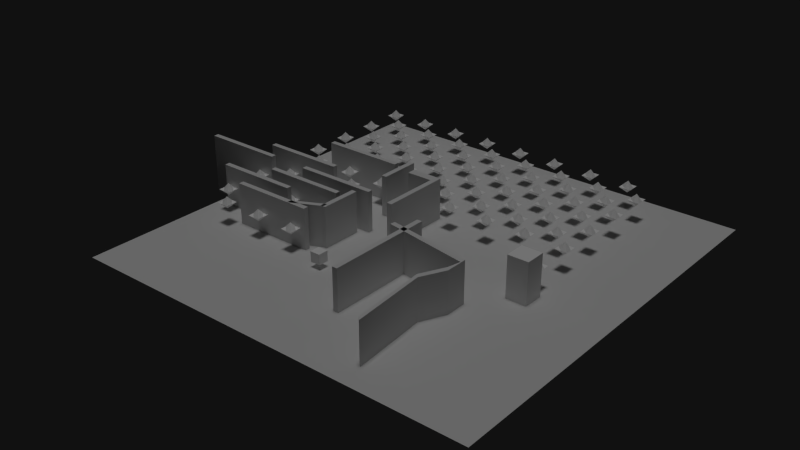 # Source: example.blend  (saved by Blender 2.71.0; exported with 4.5.12 LTS)
import bpy
from mathutils import Matrix  # noqa: F401  (used for matrix-valued properties, if any)

bpy.ops.wm.read_factory_settings(use_empty=True)
scene = bpy.context.scene
scene.name = 'Node Pathfinding'

# ---- collections
col_collection_1_004 = bpy.data.collections.new('Collection 1.004'); scene.collection.children.link(col_collection_1_004)
col_collection_11 = bpy.data.collections.new('Collection 11'); scene.collection.children.link(col_collection_11)
col_collection_11.hide_render = True
col_collection_11.hide_viewport = True

# ---- materials (node trees are filled in below, after node groups)
mat_vertex_colored = bpy.data.materials.new('Vertex Colored')
mat_vertex_colored.alpha_threshold = 0.0
mat_vertex_colored.use_transparent_shadow = False
mat_vertex_colored.diffuse_color = (1.0, 1.0, 1.0, 1.0)
mat_vertex_colored.roughness = 0.5
mat_vertex_colored.line_color = (0.0, 0.0, 0.0, 1.0)

# ---- material node trees

# ---- world
world_world = bpy.data.worlds.new('World'); scene.world = world_world
world_world.color = (0.005605, 0.005605, 0.005605)
world_world.use_sun_shadow = False
world_world.sun_shadow_jitter_overblur = 0.0
world_world.cycles.sampling_method = 'MANUAL'
world_world.cycles.sample_map_resolution = 256

# ---- lights
light_point_006 = bpy.data.lights.new('Point.006', 'SUN')
light_point_006.transmission_factor = 0.0
light_point_006.angle = 0.1993
light_point_006.energy = 0.5
light_point_006.shadow_buffer_clip_start = 0.5
light_point_006.shadow_soft_size = 0.1
light_point_006.shadow_cascade_max_distance = 1000.0
light_point_006.cycles.use_multiple_importance_sampling = False

# ---- meshes
me_cube_008 = bpy.data.meshes.new('Cube.008')
me_cube_008.from_pydata([(-0.3, 0.3, 0.0), (0.3, 0.3, 0.0), (0.3, -0.3, 0.0), (-0.3, -0.3, 0.0), (0.0, 0.3, 0.0), (0.0, -0.3, 0.0), (-0.3, 0.0, 0.0), (0.3, 0.0, 0.0), (0.0, 0.0, -0.3), (0.0, 0.0, 0.3)], [], [(8, 4, 1, 7), (5, 8, 7, 2), (9, 4, 0, 6), (6, 0, 4, 8), (7, 1, 4, 9), (5, 9, 6, 3), (3, 6, 8, 5), (2, 7, 9, 5)])
_ca = me_cube_008.color_attributes.new('Col', 'BYTE_COLOR', 'CORNER')
_ca.data.foreach_set('color', [0.004777, 0.0, 1.0, 1.0, 0.004777, 0.0, 1.0, 1.0, 0.004777, 0.0, 1.0, 1.0, 0.004777, 0.0, 1.0, 1.0, 0.004777, 0.0, 1.0, 1.0, 0.004777, 0.0, 1.0, 1.0, 0.004777, 0.0, 1.0, 1.0, 0.004777, 0.0, 1.0, 1.0, 0.004777, 0.0, 1.0, 1.0, 0.004777, 0.0, 1.0, 1.0, 0.004777, 0.0, 1.0, 1.0, 0.004777, 0.0, 1.0, 1.0, 0.004777, 0.0, 1.0, 1.0, 0.004777, 0.0, 1.0, 1.0, 0.004777, 0.0, 1.0, 1.0, 0.004777, 0.0, 1.0, 1.0, 0.004777, 0.0, 1.0, 1.0, 0.004777, 0.0, 1.0, 1.0, 0.004777, 0.0, 1.0, 1.0, 0.004777, 0.0, 1.0, 1.0, 0.004777, 0.0, 1.0, 1.0, 0.004777, 0.0, 1.0, 1.0, 0.004777, 0.0, 1.0, 1.0, 0.004777, 0.0, 1.0, 1.0, 0.004777, 0.0, 1.0, 1.0, 0.004777, 0.0, 1.0, 1.0, 0.004777, 0.0, 1.0, 1.0, 0.004777, 0.0, 1.0, 1.0, 0.004777, 0.0, 1.0, 1.0, 0.004777, 0.0, 1.0, 1.0, 0.004777, 0.0, 1.0, 1.0, 0.004777, 0.0, 1.0, 1.0])
me_cube_008.materials.append(mat_vertex_colored)
me_cube_008.use_remesh_preserve_volume = False
me_cube_008.use_remesh_preserve_attributes = False
me_cube_008.use_mirror_vertex_groups = False
me_cube_008.update()
me_cube_010 = bpy.data.meshes.new('Cube.010')
me_cube_010.from_pydata([(-0.25, -0.25, -0.25), (-0.25, 0.25, -0.25), (0.25, 0.25, -0.25), (0.25, -0.25, -0.25), (-0.25, -0.25, 0.25), (-0.25, 0.25, 0.25), (0.25, 0.25, 0.25), (0.25, -0.25, 0.25)], [], [(4, 5, 1, 0), (5, 6, 2, 1), (6, 7, 3, 2), (7, 4, 0, 3), (0, 1, 2, 3), (7, 6, 5, 4)])
_ca = me_cube_010.color_attributes.new('Col', 'BYTE_COLOR', 'CORNER')
_ca.data.foreach_set('color', [1.0, 0.9301, 0.0, 1.0, 1.0, 0.9301, 0.0, 1.0, 1.0, 0.9301, 0.0, 1.0, 1.0, 0.9301, 0.0, 1.0, 1.0, 0.9301, 0.0, 1.0, 1.0, 0.9301, 0.0, 1.0, 1.0, 0.9301, 0.0, 1.0, 1.0, 0.9301, 0.0, 1.0, 1.0, 0.9301, 0.0, 1.0, 1.0, 0.9301, 0.0, 1.0, 1.0, 0.9301, 0.0, 1.0, 1.0, 0.9301, 0.0, 1.0, 1.0, 0.9301, 0.0, 1.0, 1.0, 0.9301, 0.0, 1.0, 1.0, 0.9301, 0.0, 1.0, 1.0, 0.9301, 0.0, 1.0, 1.0, 0.9301, 0.0, 1.0, 1.0, 0.9301, 0.0, 1.0, 1.0, 0.9301, 0.0, 1.0, 1.0, 0.9301, 0.0, 1.0, 1.0, 0.9301, 0.0, 1.0, 1.0, 0.9301, 0.0, 1.0, 1.0, 0.9301, 0.0, 1.0, 1.0, 0.9301, 0.0, 1.0])
me_cube_010.materials.append(mat_vertex_colored)
me_cube_010.use_remesh_preserve_volume = False
me_cube_010.use_remesh_preserve_attributes = False
me_cube_010.use_mirror_vertex_groups = False
me_cube_010.update()
me_cube_009 = bpy.data.meshes.new('Cube.009')
me_cube_009.from_pydata([(-0.5, -0.5, -1.0), (-0.5, 0.5, -1.0), (0.5, 0.5, -1.0), (0.5, -0.5, -1.0), (-0.5, -0.5, 1.0), (-0.5, 0.5, 1.0), (0.5, 0.5, 1.0), (0.5, -0.5, 1.0)], [], [(4, 5, 1, 0), (5, 6, 2, 1), (6, 7, 3, 2), (7, 4, 0, 3), (0, 1, 2, 3), (7, 6, 5, 4)])
_ca = me_cube_009.color_attributes.new('Col', 'BYTE_COLOR', 'CORNER')
_ca.data.foreach_set('color', [0.02315, 1.0, 0.0, 1.0, 0.02315, 1.0, 0.0, 1.0, 0.02315, 1.0, 0.0, 1.0, 0.02315, 1.0, 0.0, 1.0, 0.02315, 1.0, 0.0, 1.0, 0.02315, 1.0, 0.0, 1.0, 0.02315, 1.0, 0.0, 1.0, 0.02315, 1.0, 0.0, 1.0, 0.02315, 1.0, 0.0, 1.0, 0.02315, 1.0, 0.0, 1.0, 0.02315, 1.0, 0.0, 1.0, 0.02315, 1.0, 0.0, 1.0, 0.02315, 1.0, 0.0, 1.0, 0.02315, 1.0, 0.0, 1.0, 0.02315, 1.0, 0.0, 1.0, 0.02315, 1.0, 0.0, 1.0, 0.02315, 1.0, 0.0, 1.0, 0.02315, 1.0, 0.0, 1.0, 0.02315, 1.0, 0.0, 1.0, 0.02315, 1.0, 0.0, 1.0, 0.02315, 1.0, 0.0, 1.0, 0.02315, 1.0, 0.0, 1.0, 0.02315, 1.0, 0.0, 1.0, 0.02315, 1.0, 0.0, 1.0])
me_cube_009.materials.append(mat_vertex_colored)
me_cube_009.use_remesh_preserve_volume = False
me_cube_009.use_remesh_preserve_attributes = False
me_cube_009.use_mirror_vertex_groups = False
me_cube_009.update()
me_plane = bpy.data.meshes.new('Plane')
me_plane.from_pydata([(-10.0, -10.0, 0.0), (10.0, -10.0, 0.0), (-10.0, 10.0, 0.0), (10.0, 10.0, 0.0), (-1.125, -1.0, -1.0), (-1.125, 2.0, -1.0), (-0.875, 2.0, -1.0), (-0.875, -1.0, -1.0), (-1.125, -1.0, 2.0), (-1.125, 2.0, 2.0), (-0.875, 2.0, 2.0), (-0.875, -1.0, 2.0), (-3.125, 1.0, -1.0), (-3.125, 3.0, -1.0), (-2.875, 3.0, -1.0), (-2.875, 1.0, -1.0), (-3.125, 1.0, 2.0), (-3.125, 3.0, 2.0), (-2.875, 3.0, 2.0), (-2.875, 1.0, 2.0), (-3.125, -3.0, -1.0), (-3.125, -1.0, -1.0), (-2.875, -1.0, -1.0), (-2.875, -3.0, -1.0), (-3.125, -3.0, 2.0), (-3.125, -1.0, 2.0), (-2.875, -1.0, 2.0), (-2.875, -3.0, 2.0), (0.875, -6.6, -1.0), (0.875, -1.4, -1.0), (1.125, -1.4, -1.0), (1.125, -6.6, -1.0), (0.875, -6.6, 2.0), (0.875, -1.4, 2.0), (1.125, -1.4, 2.0), (1.125, -6.6, 2.0), (4.073, -8.65, -1.0), (3.75, -4.973, -1.0), (3.927, -5.149, -1.0), (4.25, -8.826, -1.0), (4.073, -8.65, 2.0), (3.75, -4.973, 2.0), (3.927, -5.149, 2.0), (4.25, -8.826, 2.0), (4.315, -3.803, -1.0), (4.492, -3.98, -1.0), (4.315, -3.803, 2.0), (4.492, -3.98, 2.0), (4.453, -3.161, -1.0), (4.496, -2.915, -1.0), (4.453, -3.161, 2.0), (4.496, -2.915, 2.0), (0.2637, -2.418, -1.0), (0.3074, -2.172, -1.0), (0.2637, -2.418, 2.0), (0.3074, -2.172, 2.0), (-1.125, 2.415, -1.0), (-0.875, 2.415, -1.0), (-1.125, 2.415, 2.0), (-0.875, 2.415, 2.0), (-2.399, 2.0, -1.0), (-2.399, 2.0, 2.0), (-2.399, 2.415, -1.0), (-2.399, 2.415, 2.0), (-7.45, 2.3, 2.0), (-3.45, 2.3, 2.0), (-3.45, 2.55, 2.0), (-7.45, 2.55, 2.0), (-7.45, 2.3, -1.0), (-3.45, 2.3, -1.0), (-3.45, 2.55, -1.0), (-7.45, 2.55, -1.0), (-9.45, 0.2999, 2.0), (-5.45, 0.2999, 2.0), (-5.45, 0.5499, 2.0), (-9.45, 0.5499, 2.0), (-9.45, 0.2999, -1.0), (-5.45, 0.2999, -1.0), (-5.45, 0.5499, -1.0), (-9.45, 0.5499, -1.0), (-12.45, -0.7001, 2.0), (-8.45, -0.7001, 2.0), (-8.45, -0.4501, 2.0), (-12.45, -0.4501, 2.0), (-12.45, -0.7001, -1.0), (-8.45, -0.7001, -1.0), (-8.45, -0.4501, -1.0), (-12.45, -0.4501, -1.0), (-6.45, -0.7001, 2.0), (-2.45, -0.7001, 2.0), (-2.45, -0.4501, 2.0), (-6.45, -0.4501, 2.0), (-6.45, -0.7001, -1.0), (-2.45, -0.7001, -1.0), (-2.45, -0.4501, -1.0), (-6.45, -0.4501, -1.0), (-7.45, -1.7, 2.0), (-3.45, -1.7, 2.0), (-3.45, -1.45, 2.0), (-7.45, -1.45, 2.0), (-7.45, -1.7, -1.0), (-3.45, -1.7, -1.0), (-3.45, -1.45, -1.0), (-7.45, -1.45, -1.0), (-9.45, -2.7, 2.0), (-5.45, -2.7, 2.0), (-5.45, -2.45, 2.0), (-9.45, -2.45, 2.0), (-9.45, -2.7, -1.0), (-5.45, -2.7, -1.0), (-5.45, -2.45, -1.0), (-9.45, -2.45, -1.0), (-7.45, -3.7, 2.0), (-3.45, -3.7, 2.0), (-3.45, -3.45, 2.0), (-7.45, -3.45, 2.0), (-7.45, -3.7, -1.0), (-3.45, -3.7, -1.0), (-3.45, -3.45, -1.0), (-7.45, -3.45, -1.0), (-4.45, -3.7, 2.0), (-2.999, -2.975, 2.0), (-2.999, -2.725, 2.0), (-4.45, -3.45, 2.0), (-4.45, -3.7, -1.0), (-2.999, -2.975, -1.0), (-2.999, -2.725, -1.0), (-4.45, -3.45, -1.0)], [], [(0, 1, 3, 2), (8, 9, 5, 4), (10, 6, 57, 59), (10, 11, 7, 6), (11, 8, 4, 7), (4, 5, 6, 7), (11, 10, 9, 8), (16, 17, 13, 12), (17, 18, 14, 13), (18, 19, 15, 14), (19, 16, 12, 15), (12, 13, 14, 15), (19, 18, 17, 16), (24, 25, 21, 20), (25, 26, 22, 21), (26, 27, 23, 22), (27, 24, 20, 23), (20, 21, 22, 23), (27, 26, 25, 24), (32, 33, 29, 28), (33, 34, 30, 29), (34, 35, 31, 30), (35, 32, 28, 31), (28, 29, 30, 31), (35, 34, 33, 32), (40, 41, 37, 36), (37, 41, 46, 44), (42, 43, 39, 38), (43, 40, 36, 39), (36, 37, 38, 39), (43, 42, 41, 40), (44, 46, 50, 48), (38, 37, 44, 45), (42, 38, 45, 47), (41, 42, 47, 46), (51, 49, 53, 55), (45, 44, 48, 49), (47, 45, 49, 51), (46, 47, 51, 50), (54, 55, 53, 52), (50, 51, 55, 54), (48, 50, 54, 52), (49, 48, 52, 53), (58, 59, 57, 56), (9, 10, 59, 58), (9, 58, 63, 61), (6, 5, 56, 57), (60, 61, 63, 62), (58, 56, 62, 63), (5, 9, 61, 60), (56, 5, 60, 62), (64, 65, 66, 67), (71, 70, 69, 68), (64, 67, 71, 68), (65, 64, 68, 69), (66, 65, 69, 70), (67, 66, 70, 71), (72, 73, 74, 75), (79, 78, 77, 76), (72, 75, 79, 76), (73, 72, 76, 77), (74, 73, 77, 78), (75, 74, 78, 79), (80, 81, 82, 83), (87, 86, 85, 84), (80, 83, 87, 84), (81, 80, 84, 85), (82, 81, 85, 86), (83, 82, 86, 87), (88, 89, 90, 91), (95, 94, 93, 92), (88, 91, 95, 92), (89, 88, 92, 93), (90, 89, 93, 94), (91, 90, 94, 95), (96, 97, 98, 99), (103, 102, 101, 100), (96, 99, 103, 100), (97, 96, 100, 101), (98, 97, 101, 102), (99, 98, 102, 103), (104, 105, 106, 107), (111, 110, 109, 108), (104, 107, 111, 108), (105, 104, 108, 109), (106, 105, 109, 110), (107, 106, 110, 111), (112, 113, 114, 115), (119, 118, 117, 116), (112, 115, 119, 116), (113, 112, 116, 117), (114, 113, 117, 118), (115, 114, 118, 119), (120, 121, 122, 123), (127, 126, 125, 124), (120, 123, 127, 124), (121, 120, 124, 125), (122, 121, 125, 126), (123, 122, 126, 127)])
me_plane.use_remesh_preserve_volume = False
me_plane.use_remesh_preserve_attributes = False
me_plane.use_mirror_vertex_groups = False
me_plane.update()

# ---- curves / text
txt_text = bpy.data.curves.new('Text', 'FONT')
txt_text.dimensions = '2D'
txt_text.body = 'Text'
txt_text.use_path_clamp = True
txt_text.bevel_resolution = 0

# ---- objects
ob_node_080 = bpy.data.objects.new('Node.080', me_cube_008)
ob_node_079 = bpy.data.objects.new('Node.079', me_cube_008)
ob_node_078 = bpy.data.objects.new('Node.078', me_cube_008)
ob_node_077 = bpy.data.objects.new('Node.077', me_cube_008)
ob_node_076 = bpy.data.objects.new('Node.076', me_cube_008)
ob_node_075 = bpy.data.objects.new('Node.075', me_cube_008)
ob_node_074 = bpy.data.objects.new('Node.074', me_cube_008)
ob_node_073 = bpy.data.objects.new('Node.073', me_cube_008)
ob_node_072 = bpy.data.objects.new('Node.072', me_cube_008)
ob_node_071 = bpy.data.objects.new('Node.071', me_cube_008)
ob_node_070 = bpy.data.objects.new('Node.070', me_cube_008)
ob_node_069 = bpy.data.objects.new('Node.069', me_cube_008)
ob_node_068 = bpy.data.objects.new('Node.068', me_cube_008)
ob_node_067 = bpy.data.objects.new('Node.067', me_cube_008)
ob_node_066 = bpy.data.objects.new('Node.066', me_cube_008)
ob_node_065 = bpy.data.objects.new('Node.065', me_cube_008)
ob_node_064 = bpy.data.objects.new('Node.064', me_cube_008)
ob_node_063 = bpy.data.objects.new('Node.063', me_cube_008)
ob_node_062 = bpy.data.objects.new('Node.062', me_cube_008)
ob_node_061 = bpy.data.objects.new('Node.061', me_cube_008)
ob_node_060 = bpy.data.objects.new('Node.060', me_cube_008)
ob_node_059 = bpy.data.objects.new('Node.059', me_cube_008)
ob_node_058 = bpy.data.objects.new('Node.058', me_cube_008)
ob_node_057 = bpy.data.objects.new('Node.057', me_cube_008)
ob_node_056 = bpy.data.objects.new('Node.056', me_cube_008)
ob_node_055 = bpy.data.objects.new('Node.055', me_cube_008)
ob_node_054 = bpy.data.objects.new('Node.054', me_cube_008)
ob_node_053 = bpy.data.objects.new('Node.053', me_cube_008)
ob_node_052 = bpy.data.objects.new('Node.052', me_cube_008)
ob_node_051 = bpy.data.objects.new('Node.051', me_cube_008)
ob_node_050 = bpy.data.objects.new('Node.050', me_cube_008)
ob_node_049 = bpy.data.objects.new('Node.049', me_cube_008)
ob_node_048 = bpy.data.objects.new('Node.048', me_cube_008)
ob_node_047 = bpy.data.objects.new('Node.047', me_cube_008)
ob_node_046 = bpy.data.objects.new('Node.046', me_cube_008)
ob_node_045 = bpy.data.objects.new('Node.045', me_cube_008)
ob_node_044 = bpy.data.objects.new('Node.044', me_cube_008)
ob_node_043 = bpy.data.objects.new('Node.043', me_cube_008)
ob_node_042 = bpy.data.objects.new('Node.042', me_cube_008)
ob_node_041 = bpy.data.objects.new('Node.041', me_cube_008)
ob_node_040 = bpy.data.objects.new('Node.040', me_cube_008)
ob_node_039 = bpy.data.objects.new('Node.039', me_cube_008)
ob_node_038 = bpy.data.objects.new('Node.038', me_cube_008)
ob_node_037 = bpy.data.objects.new('Node.037', me_cube_008)
ob_node_036 = bpy.data.objects.new('Node.036', me_cube_008)
ob_node_035 = bpy.data.objects.new('Node.035', me_cube_008)
ob_node_034 = bpy.data.objects.new('Node.034', me_cube_008)
ob_node_033 = bpy.data.objects.new('Node.033', me_cube_008)
ob_node_032 = bpy.data.objects.new('Node.032', me_cube_008)
ob_node_031 = bpy.data.objects.new('Node.031', me_cube_008)
ob_node_030 = bpy.data.objects.new('Node.030', me_cube_008)
ob_node_029 = bpy.data.objects.new('Node.029', me_cube_008)
ob_node_028 = bpy.data.objects.new('Node.028', me_cube_008)
ob_node_005 = bpy.data.objects.new('Node.005', me_cube_008)
ob_node_004 = bpy.data.objects.new('Node.004', me_cube_008)
ob_node_003 = bpy.data.objects.new('Node.003', me_cube_008)
ob_node_027 = bpy.data.objects.new('Node.027', me_cube_008)
ob_node_026 = bpy.data.objects.new('Node.026', me_cube_008)
ob_node_025 = bpy.data.objects.new('Node.025', me_cube_008)
ob_node_024 = bpy.data.objects.new('Node.024', me_cube_008)
ob_node_021 = bpy.data.objects.new('Node.021', me_cube_008)
ob_node_020 = bpy.data.objects.new('Node.020', me_cube_008)
ob_node_019 = bpy.data.objects.new('Node.019', me_cube_008)
ob_node_018 = bpy.data.objects.new('Node.018', me_cube_008)
ob_node_017 = bpy.data.objects.new('Node.017', me_cube_008)
ob_node_016 = bpy.data.objects.new('Node.016', me_cube_008)
ob_node_015 = bpy.data.objects.new('Node.015', me_cube_008)
ob_node_014 = bpy.data.objects.new('Node.014', me_cube_008)
ob_node_011 = bpy.data.objects.new('Node.011', me_cube_008)
ob_node_007 = bpy.data.objects.new('Node.007', me_cube_008)
ob_node_006 = bpy.data.objects.new('Node.006', me_cube_008)
ob_node_023 = bpy.data.objects.new('Node.023', me_cube_008)
ob_node_022 = bpy.data.objects.new('Node.022', me_cube_008)
ob_node_013 = bpy.data.objects.new('Node.013', me_cube_008)
ob_node_012 = bpy.data.objects.new('Node.012', me_cube_008)
ob_node_002 = bpy.data.objects.new('Node.002', me_cube_008)
ob_node_001 = bpy.data.objects.new('Node.001', me_cube_008)
ob_node_000 = bpy.data.objects.new('Node.000', me_cube_008)
ob_node_010 = bpy.data.objects.new('Node.010', me_cube_008)
ob_node_009 = bpy.data.objects.new('Node.009', me_cube_008)
ob_node_008 = bpy.data.objects.new('Node.008', me_cube_008)
ob_goal = bpy.data.objects.new('Goal', me_cube_010)
ob_walker = bpy.data.objects.new('Walker', me_cube_009)
ob_point_007 = bpy.data.objects.new('Point.007', light_point_006)
ob_plane = bpy.data.objects.new('Plane', me_plane)
ob_text = bpy.data.objects.new('Text', txt_text)

# ---- transforms, parenting, visibility, modifiers, constraints
ob_node_080.location = (-4.0, -2.0, 1.0)
ob_node_080.lineart.crease_threshold = 0.0
ob_node_079.location = (-4.0, -4.0, 1.0)
ob_node_079.lineart.crease_threshold = 0.0
ob_node_078.location = (-5.0, -1.0, 1.0)
ob_node_078.lineart.crease_threshold = 0.0
ob_node_077.location = (-5.0, -3.0, 1.0)
ob_node_077.lineart.crease_threshold = 0.0
ob_node_076.location = (-7.0, -3.0, 1.0)
ob_node_076.lineart.crease_threshold = 0.0
ob_node_075.location = (-7.0, -1.0, 1.0)
ob_node_075.lineart.crease_threshold = 0.0
ob_node_074.location = (-6.0, -4.0, 1.0)
ob_node_074.lineart.crease_threshold = 0.0
ob_node_073.location = (-6.0, -2.0, 1.0)
ob_node_073.lineart.crease_threshold = 0.0
ob_node_072.location = (-8.0, -2.0, 1.0)
ob_node_072.lineart.crease_threshold = 0.0
ob_node_071.location = (-8.0, -4.0, 1.0)
ob_node_071.lineart.crease_threshold = 0.0
ob_node_070.location = (-9.0, -1.0, 1.0)
ob_node_070.lineart.crease_threshold = 0.0
ob_node_069.location = (-9.0, -3.0, 1.0)
ob_node_069.lineart.crease_threshold = 0.0
ob_node_068.location = (-9.0, 9.0, 1.0)
ob_node_068.lineart.crease_threshold = 0.0
ob_node_067.location = (-8.0, 8.0, 1.0)
ob_node_067.lineart.crease_threshold = 0.0
ob_node_066.location = (-8.0, 6.0, 1.0)
ob_node_066.lineart.crease_threshold = 0.0
ob_node_065.location = (-9.0, 7.0, 1.0)
ob_node_065.lineart.crease_threshold = 0.0
ob_node_064.location = (-9.0, 1.0, 1.0)
ob_node_064.lineart.crease_threshold = 0.0
ob_node_063.location = (-9.0, 3.0, 1.0)
ob_node_063.lineart.crease_threshold = 0.0
ob_node_062.location = (-9.0, 5.0, 1.0)
ob_node_062.lineart.crease_threshold = 0.0
ob_node_061.location = (-8.0, 0.0, 1.0)
ob_node_061.lineart.crease_threshold = 0.0
ob_node_060.location = (-8.0, 2.0, 1.0)
ob_node_060.lineart.crease_threshold = 0.0
ob_node_059.location = (-8.0, 4.0, 1.0)
ob_node_059.lineart.crease_threshold = 0.0
ob_node_058.location = (-6.0, 4.0, 1.0)
ob_node_058.lineart.crease_threshold = 0.0
ob_node_057.location = (-6.0, 2.0, 1.0)
ob_node_057.lineart.crease_threshold = 0.0
ob_node_056.location = (-6.0, 0.0, 1.0)
ob_node_056.lineart.crease_threshold = 0.0
ob_node_055.location = (-7.0, 5.0, 1.0)
ob_node_055.lineart.crease_threshold = 0.0
ob_node_054.location = (-7.0, 3.0, 1.0)
ob_node_054.lineart.crease_threshold = 0.0
ob_node_053.location = (-7.0, 1.0, 1.0)
ob_node_053.lineart.crease_threshold = 0.0
ob_node_052.location = (-7.0, 7.0, 1.0)
ob_node_052.lineart.crease_threshold = 0.0
ob_node_051.location = (-6.0, 6.0, 1.0)
ob_node_051.lineart.crease_threshold = 0.0
ob_node_050.location = (-6.0, 8.0, 1.0)
ob_node_050.lineart.crease_threshold = 0.0
ob_node_049.location = (-7.0, 9.0, 1.0)
ob_node_049.lineart.crease_threshold = 0.0
ob_node_048.location = (-5.0, 9.0, 1.0)
ob_node_048.lineart.crease_threshold = 0.0
ob_node_047.location = (-3.0, 9.0, 1.0)
ob_node_047.lineart.crease_threshold = 0.0
ob_node_046.location = (-1.0, 9.0, 1.0)
ob_node_046.lineart.crease_threshold = 0.0
ob_node_045.location = (1.0, 9.0, 1.0)
ob_node_045.lineart.crease_threshold = 0.0
ob_node_044.location = (3.0, 9.0, 1.0)
ob_node_044.lineart.crease_threshold = 0.0
ob_node_043.location = (5.0, 9.0, 1.0)
ob_node_043.lineart.crease_threshold = 0.0
ob_node_042.location = (6.0, 8.0, 1.0)
ob_node_042.lineart.crease_threshold = 0.0
ob_node_041.location = (4.0, 8.0, 1.0)
ob_node_041.lineart.crease_threshold = 0.0
ob_node_040.location = (2.0, 8.0, 1.0)
ob_node_040.lineart.crease_threshold = 0.0
ob_node_039.location = (-4.0, 8.0, 1.0)
ob_node_039.lineart.crease_threshold = 0.0
ob_node_038.location = (-2.0, 8.0, 1.0)
ob_node_038.lineart.crease_threshold = 0.0
ob_node_037.location = (0.0, 8.0, 1.0)
ob_node_037.lineart.crease_threshold = 0.0
ob_node_036.location = (0.0, 6.0, 1.0)
ob_node_036.lineart.crease_threshold = 0.0
ob_node_035.location = (-2.0, 6.0, 1.0)
ob_node_035.lineart.crease_threshold = 0.0
ob_node_034.location = (-4.0, 6.0, 1.0)
ob_node_034.lineart.crease_threshold = 0.0
ob_node_033.location = (2.0, 6.0, 1.0)
ob_node_033.lineart.crease_threshold = 0.0
ob_node_032.location = (4.0, 6.0, 1.0)
ob_node_032.lineart.crease_threshold = 0.0
ob_node_031.location = (6.0, 6.0, 1.0)
ob_node_031.lineart.crease_threshold = 0.0
ob_node_030.location = (5.0, 7.0, 1.0)
ob_node_030.lineart.crease_threshold = 0.0
ob_node_029.location = (3.0, 7.0, 1.0)
ob_node_029.lineart.crease_threshold = 0.0
ob_node_028.location = (1.0, 7.0, 1.0)
ob_node_028.lineart.crease_threshold = 0.0
ob_node_005.location = (-1.0, 7.0, 1.0)
ob_node_005.lineart.crease_threshold = 0.0
ob_node_004.location = (-3.0, 7.0, 1.0)
ob_node_004.lineart.crease_threshold = 0.0
ob_node_003.location = (-5.0, 7.0, 1.0)
ob_node_003.lineart.crease_threshold = 0.0
ob_node_027.location = (-5.0, 1.0, 1.0)
ob_node_027.lineart.crease_threshold = 0.0
ob_node_026.location = (-5.0, 3.0, 1.0)
ob_node_026.lineart.crease_threshold = 0.0
ob_node_025.location = (-5.0, 5.0, 1.0)
ob_node_025.lineart.crease_threshold = 0.0
ob_node_024.location = (-3.0, 5.0, 1.0)
ob_node_024.lineart.crease_threshold = 0.0
ob_node_021.location = (-1.0, 3.0, 1.0)
ob_node_021.lineart.crease_threshold = 0.0
ob_node_020.location = (-1.0, 5.0, 1.0)
ob_node_020.lineart.crease_threshold = 0.0
ob_node_019.location = (1.0, 5.0, 1.0)
ob_node_019.lineart.crease_threshold = 0.0
ob_node_018.location = (3.0, 5.0, 1.0)
ob_node_018.lineart.crease_threshold = 0.0
ob_node_017.location = (5.0, 5.0, 1.0)
ob_node_017.lineart.crease_threshold = 0.0
ob_node_016.location = (5.0, 3.0, 1.0)
ob_node_016.lineart.crease_threshold = 0.0
ob_node_015.location = (3.0, 3.0, 1.0)
ob_node_015.lineart.crease_threshold = 0.0
ob_node_014.location = (1.0, 3.0, 1.0)
ob_node_014.lineart.crease_threshold = 0.0
ob_node_011.location = (0.0, 2.0, 1.0)
ob_node_011.lineart.crease_threshold = 0.0
ob_node_007.location = (4.0, 2.0, 1.0)
ob_node_007.lineart.crease_threshold = 0.0
ob_node_006.location = (2.0, 2.0, 1.0)
ob_node_006.lineart.crease_threshold = 0.0
ob_node_023.location = (6.0, 0.0, 1.0)
ob_node_023.lineart.crease_threshold = 0.0
ob_node_022.location = (6.0, 2.0, 1.0)
ob_node_022.lineart.crease_threshold = 0.0
ob_node_013.location = (6.0, 4.0, 1.0)
ob_node_013.lineart.crease_threshold = 0.0
ob_node_012.location = (4.0, 4.0, 1.0)
ob_node_012.lineart.crease_threshold = 0.0
ob_node_002.location = (2.0, 4.0, 1.0)
ob_node_002.lineart.crease_threshold = 0.0
ob_node_001.location = (-4.0, 0.0, 1.0)
ob_node_001.lineart.crease_threshold = 0.0
ob_node_000.location = (-4.0, 2.0, 1.0)
ob_node_000.lineart.crease_threshold = 0.0
ob_node_010.location = (-4.0, 4.0, 1.0)
ob_node_010.lineart.crease_threshold = 0.0
ob_node_009.location = (-2.0, 4.0, 1.0)
ob_node_009.lineart.crease_threshold = 0.0
ob_node_008.location = (0.0, 4.0, 1.0)
ob_node_008.lineart.crease_threshold = 0.0
ob_goal.location = (-2.0, -4.36, 0.5)
ob_goal.lineart.crease_threshold = 0.0
ob_walker.location = (6.0, -1.0, 1.0)
ob_walker.lineart.crease_threshold = 0.0
ob_point_007.location = (-15.0, 0.0, 3.0)
ob_point_007.lineart.crease_threshold = 0.0
ob_plane.location = (0.0, 0.0, 0.0)
ob_plane.lineart.crease_threshold = 0.0
ob_text.location = (3.265, -2.789, 0.5)
ob_text.lineart.crease_threshold = 0.0

# ---- collection membership
col_collection_1_004.objects.link(ob_node_080)
col_collection_1_004.objects.link(ob_node_079)
col_collection_1_004.objects.link(ob_node_078)
col_collection_1_004.objects.link(ob_node_077)
col_collection_1_004.objects.link(ob_node_076)
col_collection_1_004.objects.link(ob_node_075)
col_collection_1_004.objects.link(ob_node_074)
col_collection_1_004.objects.link(ob_node_073)
col_collection_1_004.objects.link(ob_node_072)
col_collection_1_004.objects.link(ob_node_071)
col_collection_1_004.objects.link(ob_node_070)
col_collection_1_004.objects.link(ob_node_069)
col_collection_1_004.objects.link(ob_node_068)
col_collection_1_004.objects.link(ob_node_067)
col_collection_1_004.objects.link(ob_node_066)
col_collection_1_004.objects.link(ob_node_065)
col_collection_1_004.objects.link(ob_node_064)
col_collection_1_004.objects.link(ob_node_063)
col_collection_1_004.objects.link(ob_node_062)
col_collection_1_004.objects.link(ob_node_061)
col_collection_1_004.objects.link(ob_node_060)
col_collection_1_004.objects.link(ob_node_059)
col_collection_1_004.objects.link(ob_node_058)
col_collection_1_004.objects.link(ob_node_057)
col_collection_1_004.objects.link(ob_node_056)
col_collection_1_004.objects.link(ob_node_055)
col_collection_1_004.objects.link(ob_node_054)
col_collection_1_004.objects.link(ob_node_053)
col_collection_1_004.objects.link(ob_node_052)
col_collection_1_004.objects.link(ob_node_051)
col_collection_1_004.objects.link(ob_node_050)
col_collection_1_004.objects.link(ob_node_049)
col_collection_1_004.objects.link(ob_node_048)
col_collection_1_004.objects.link(ob_node_047)
col_collection_1_004.objects.link(ob_node_046)
col_collection_1_004.objects.link(ob_node_045)
col_collection_1_004.objects.link(ob_node_044)
col_collection_1_004.objects.link(ob_node_043)
col_collection_1_004.objects.link(ob_node_042)
col_collection_1_004.objects.link(ob_node_041)
col_collection_1_004.objects.link(ob_node_040)
col_collection_1_004.objects.link(ob_node_039)
col_collection_1_004.objects.link(ob_node_038)
col_collection_1_004.objects.link(ob_node_037)
col_collection_1_004.objects.link(ob_node_036)
col_collection_1_004.objects.link(ob_node_035)
col_collection_1_004.objects.link(ob_node_034)
col_collection_1_004.objects.link(ob_node_033)
col_collection_1_004.objects.link(ob_node_032)
col_collection_1_004.objects.link(ob_node_031)
col_collection_1_004.objects.link(ob_node_030)
col_collection_1_004.objects.link(ob_node_029)
col_collection_1_004.objects.link(ob_node_028)
col_collection_1_004.objects.link(ob_node_005)
col_collection_1_004.objects.link(ob_node_004)
col_collection_1_004.objects.link(ob_node_003)
col_collection_1_004.objects.link(ob_node_027)
col_collection_1_004.objects.link(ob_node_026)
col_collection_1_004.objects.link(ob_node_025)
col_collection_1_004.objects.link(ob_node_024)
col_collection_1_004.objects.link(ob_node_021)
col_collection_1_004.objects.link(ob_node_020)
col_collection_1_004.objects.link(ob_node_019)
col_collection_1_004.objects.link(ob_node_018)
col_collection_1_004.objects.link(ob_node_017)
col_collection_1_004.objects.link(ob_node_016)
col_collection_1_004.objects.link(ob_node_015)
col_collection_1_004.objects.link(ob_node_014)
col_collection_1_004.objects.link(ob_node_011)
col_collection_1_004.objects.link(ob_node_007)
col_collection_1_004.objects.link(ob_node_006)
col_collection_1_004.objects.link(ob_node_023)
col_collection_1_004.objects.link(ob_node_022)
col_collection_1_004.objects.link(ob_node_013)
col_collection_1_004.objects.link(ob_node_012)
col_collection_1_004.objects.link(ob_node_002)
col_collection_1_004.objects.link(ob_node_001)
col_collection_1_004.objects.link(ob_node_000)
col_collection_1_004.objects.link(ob_node_010)
col_collection_1_004.objects.link(ob_node_009)
col_collection_1_004.objects.link(ob_node_008)
col_collection_1_004.objects.link(ob_goal)
col_collection_1_004.objects.link(ob_walker)
col_collection_1_004.objects.link(ob_point_007)
col_collection_1_004.objects.link(ob_plane)
col_collection_11.objects.link(ob_text)

# ---- scene / render settings (as saved in the file)
scene.frame_start = 1; scene.frame_end = 250; scene.frame_set(1)
scene.render.engine = 'BLENDER_EEVEE_NEXT'
scene.render.image_settings.color_mode = 'RGB'
scene.render.image_settings.compression = 90
scene.render.resolution_percentage = 50
scene.render.dither_intensity = 0.0
scene.cycles.use_denoising = False
scene.cycles.samples = 10
scene.cycles.sampling_pattern = 'TABULATED_SOBOL'
scene.cycles.light_sampling_threshold = 0.0
scene.cycles.use_adaptive_sampling = False
scene.cycles.use_light_tree = False
scene.cycles.blur_glossy = 0.0
scene.cycles.volume_bounces = 1
scene.cycles.pixel_filter_type = 'GAUSSIAN'
scene.cycles.sample_clamp_indirect = 0.0
scene.view_settings.view_transform = 'Standard'
bpy.context.view_layer.update()

# ---- added for rendering (the .blend has no active camera): camera
cam_auto = bpy.data.cameras.new('AutoCamera')
cam_auto.lens = 50.0
cam_auto.sensor_width = 36.0
cam_auto.clip_end = 1000.0
ob_auto_camera = bpy.data.objects.new('AutoCamera', cam_auto)
scene.collection.objects.link(ob_auto_camera)
ob_auto_camera.location = (26.7315, -33.5477, 22.8651)
ob_auto_camera.rotation_euler = (1.09748, -7.21219e-08, 0.694738)
scene.camera = ob_auto_camera
bpy.context.view_layer.update()
